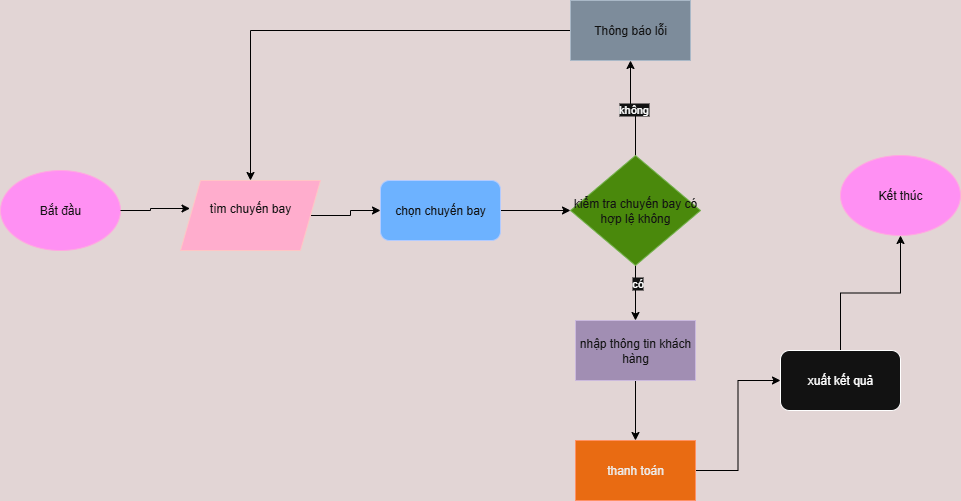

The diagram above was exported from draw.io. Its source (the exported page's mxGraphModel, read from the mxfile embedded in the PNG):
<mxGraphModel dx="1106" dy="697" grid="1" gridSize="10" guides="1" tooltips="1" connect="1" arrows="1" fold="1" page="1" pageScale="1" pageWidth="827" pageHeight="1169" background="light-dark(#FFFFFF, #e2d5d5)" math="0" shadow="0">
  <root>
    <mxCell id="0" />
    <mxCell id="1" parent="0" />
    <mxCell id="nxUXaOBWCyUV_PK_VWUW-1" value="Bắt đầu" style="ellipse;whiteSpace=wrap;html=1;fillColor=#d80073;fontColor=#ffffff;strokeColor=#A50040;" parent="1" vertex="1">
      <mxGeometry x="20" y="290" width="120" height="80" as="geometry" />
    </mxCell>
    <mxCell id="nxUXaOBWCyUV_PK_VWUW-2" value="Kết thúc" style="ellipse;whiteSpace=wrap;html=1;fillColor=#d80073;fontColor=#ffffff;strokeColor=#A50040;" parent="1" vertex="1">
      <mxGeometry x="860" y="275" width="120" height="80" as="geometry" />
    </mxCell>
    <mxCell id="nxUXaOBWCyUV_PK_VWUW-10" style="edgeStyle=orthogonalEdgeStyle;rounded=0;orthogonalLoop=1;jettySize=auto;html=1;strokeColor=light-dark(#000000,#000000);" parent="1" source="nxUXaOBWCyUV_PK_VWUW-5" target="nxUXaOBWCyUV_PK_VWUW-9" edge="1">
      <mxGeometry relative="1" as="geometry" />
    </mxCell>
    <mxCell id="nxUXaOBWCyUV_PK_VWUW-5" value="chọn chuyến bay" style="rounded=1;whiteSpace=wrap;html=1;fillColor=#0050ef;fontColor=#ffffff;strokeColor=#001DBC;" parent="1" vertex="1">
      <mxGeometry x="400" y="300" width="120" height="60" as="geometry" />
    </mxCell>
    <mxCell id="nxUXaOBWCyUV_PK_VWUW-8" style="edgeStyle=orthogonalEdgeStyle;rounded=0;orthogonalLoop=1;jettySize=auto;html=1;entryX=0;entryY=0.5;entryDx=0;entryDy=0;strokeColor=light-dark(#000000,#000000);" parent="1" source="nxUXaOBWCyUV_PK_VWUW-6" target="nxUXaOBWCyUV_PK_VWUW-5" edge="1">
      <mxGeometry relative="1" as="geometry" />
    </mxCell>
    <mxCell id="nxUXaOBWCyUV_PK_VWUW-6" value="tìm chuyến bay&lt;div&gt;&lt;br/&gt;&lt;/div&gt;" style="shape=parallelogram;perimeter=parallelogramPerimeter;whiteSpace=wrap;html=1;fixedSize=1;fillColor=#a20025;fontColor=#ffffff;strokeColor=#6F0000;" parent="1" vertex="1">
      <mxGeometry x="200" y="300" width="140" height="70" as="geometry" />
    </mxCell>
    <mxCell id="nxUXaOBWCyUV_PK_VWUW-7" style="edgeStyle=orthogonalEdgeStyle;rounded=0;orthogonalLoop=1;jettySize=auto;html=1;entryX=0.068;entryY=0.4;entryDx=0;entryDy=0;entryPerimeter=0;strokeColor=light-dark(#000000,#000000);" parent="1" source="nxUXaOBWCyUV_PK_VWUW-1" target="nxUXaOBWCyUV_PK_VWUW-6" edge="1">
      <mxGeometry relative="1" as="geometry" />
    </mxCell>
    <mxCell id="nxUXaOBWCyUV_PK_VWUW-12" style="edgeStyle=orthogonalEdgeStyle;rounded=0;orthogonalLoop=1;jettySize=auto;html=1;strokeColor=light-dark(#000000,#000000);" parent="1" source="nxUXaOBWCyUV_PK_VWUW-9" target="nxUXaOBWCyUV_PK_VWUW-11" edge="1">
      <mxGeometry relative="1" as="geometry" />
    </mxCell>
    <mxCell id="nxUXaOBWCyUV_PK_VWUW-14" value="không" style="edgeLabel;html=1;align=center;verticalAlign=middle;resizable=0;points=[];" parent="nxUXaOBWCyUV_PK_VWUW-12" vertex="1" connectable="0">
      <mxGeometry x="0.01" y="1" relative="1" as="geometry">
        <mxPoint x="1" as="offset" />
      </mxGeometry>
    </mxCell>
    <mxCell id="nxUXaOBWCyUV_PK_VWUW-16" style="edgeStyle=orthogonalEdgeStyle;rounded=0;orthogonalLoop=1;jettySize=auto;html=1;entryX=0.5;entryY=0;entryDx=0;entryDy=0;strokeColor=light-dark(#000000,#000000);" parent="1" source="nxUXaOBWCyUV_PK_VWUW-9" target="nxUXaOBWCyUV_PK_VWUW-15" edge="1">
      <mxGeometry relative="1" as="geometry" />
    </mxCell>
    <mxCell id="nxUXaOBWCyUV_PK_VWUW-22" value="có" style="edgeLabel;html=1;align=center;verticalAlign=middle;resizable=0;points=[];" parent="nxUXaOBWCyUV_PK_VWUW-16" vertex="1" connectable="0">
      <mxGeometry x="-0.3818" y="1" relative="1" as="geometry">
        <mxPoint as="offset" />
      </mxGeometry>
    </mxCell>
    <mxCell id="nxUXaOBWCyUV_PK_VWUW-9" value="kiểm tra chuyến bay có hợp lệ không" style="rhombus;whiteSpace=wrap;html=1;fillColor=#60a917;fontColor=#ffffff;strokeColor=#2D7600;" parent="1" vertex="1">
      <mxGeometry x="590" y="275" width="130" height="110" as="geometry" />
    </mxCell>
    <mxCell id="nxUXaOBWCyUV_PK_VWUW-13" style="edgeStyle=orthogonalEdgeStyle;rounded=0;orthogonalLoop=1;jettySize=auto;html=1;entryX=0.5;entryY=0;entryDx=0;entryDy=0;strokeColor=light-dark(#000000,#000000);" parent="1" source="nxUXaOBWCyUV_PK_VWUW-11" target="nxUXaOBWCyUV_PK_VWUW-6" edge="1">
      <mxGeometry relative="1" as="geometry" />
    </mxCell>
    <mxCell id="nxUXaOBWCyUV_PK_VWUW-11" value="Thông báo lỗi" style="rounded=0;whiteSpace=wrap;html=1;fillColor=#647687;fontColor=#ffffff;strokeColor=#314354;" parent="1" vertex="1">
      <mxGeometry x="590" y="120" width="120" height="60" as="geometry" />
    </mxCell>
    <mxCell id="nxUXaOBWCyUV_PK_VWUW-19" value="" style="edgeStyle=orthogonalEdgeStyle;rounded=0;orthogonalLoop=1;jettySize=auto;html=1;strokeColor=light-dark(#000000,#000000);" parent="1" source="nxUXaOBWCyUV_PK_VWUW-15" target="nxUXaOBWCyUV_PK_VWUW-17" edge="1">
      <mxGeometry relative="1" as="geometry" />
    </mxCell>
    <mxCell id="nxUXaOBWCyUV_PK_VWUW-15" value="nhập thông tin khách hàng" style="rounded=0;whiteSpace=wrap;html=1;fillColor=#76608a;fontColor=#ffffff;strokeColor=#432D57;" parent="1" vertex="1">
      <mxGeometry x="595" y="440" width="120" height="60" as="geometry" />
    </mxCell>
    <mxCell id="nxUXaOBWCyUV_PK_VWUW-20" style="edgeStyle=orthogonalEdgeStyle;rounded=0;orthogonalLoop=1;jettySize=auto;html=1;entryX=0;entryY=0.5;entryDx=0;entryDy=0;strokeColor=light-dark(#000000,#000000);" parent="1" source="nxUXaOBWCyUV_PK_VWUW-17" target="nxUXaOBWCyUV_PK_VWUW-18" edge="1">
      <mxGeometry relative="1" as="geometry" />
    </mxCell>
    <mxCell id="nxUXaOBWCyUV_PK_VWUW-17" value="thanh toán" style="rounded=0;whiteSpace=wrap;html=1;fillColor=#fa6800;fontColor=#000000;strokeColor=#C73500;" parent="1" vertex="1">
      <mxGeometry x="595" y="560" width="120" height="60" as="geometry" />
    </mxCell>
    <mxCell id="nxUXaOBWCyUV_PK_VWUW-21" style="edgeStyle=orthogonalEdgeStyle;rounded=0;orthogonalLoop=1;jettySize=auto;html=1;entryX=0.5;entryY=1;entryDx=0;entryDy=0;strokeColor=light-dark(#000000,#000000);" parent="1" source="nxUXaOBWCyUV_PK_VWUW-18" target="nxUXaOBWCyUV_PK_VWUW-2" edge="1">
      <mxGeometry relative="1" as="geometry" />
    </mxCell>
    <mxCell id="nxUXaOBWCyUV_PK_VWUW-18" value="xuất kết quả" style="rounded=1;whiteSpace=wrap;html=1;" parent="1" vertex="1">
      <mxGeometry x="800" y="470" width="120" height="60" as="geometry" />
    </mxCell>
  </root>
</mxGraphModel>